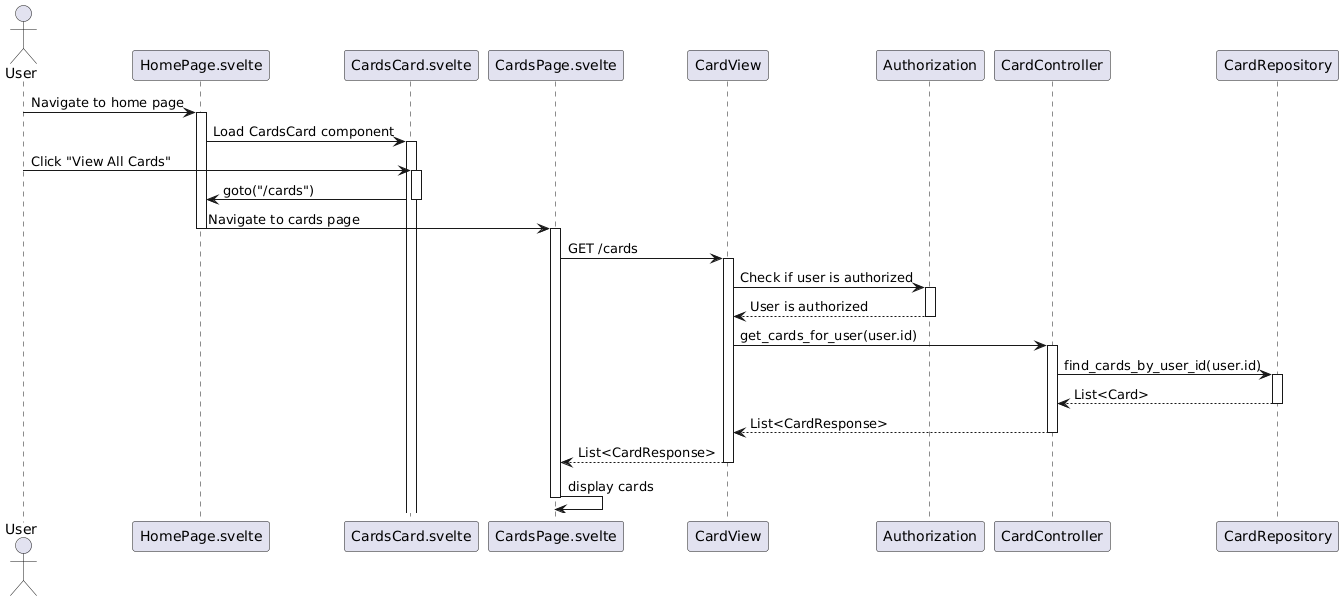

The diagram above was rendered by PlantUML. Its source (embedded in the PNG):
@startuml
actor User

participant "HomePage.svelte" as HomePage
participant "CardsCard.svelte" as CardsCard
participant "CardsPage.svelte" as CardsPage
participant "CardView" as CardView
participant "Authorization" as Authorization
participant "CardController" as CardController
participant "CardRepository" as CardRepository

User -> HomePage: Navigate to home page
activate HomePage

HomePage -> CardsCard: Load CardsCard component
activate CardsCard

User -> CardsCard: Click "View All Cards"
activate CardsCard

CardsCard -> HomePage: goto("/cards")
deactivate CardsCard

HomePage -> CardsPage: Navigate to cards page
deactivate HomePage
activate CardsPage

CardsPage -> CardView: GET /cards
activate CardView

CardView -> Authorization: Check if user is authorized
activate Authorization
Authorization --> CardView: User is authorized
deactivate Authorization

CardView -> CardController: get_cards_for_user(user.id)
activate CardController

CardController -> CardRepository: find_cards_by_user_id(user.id)
activate CardRepository
CardRepository --> CardController: List<Card>
deactivate CardRepository

CardController --> CardView: List<CardResponse>
deactivate CardController

CardView --> CardsPage: List<CardResponse>
deactivate CardView

CardsPage -> CardsPage: display cards
deactivate CardsPage
@enduml